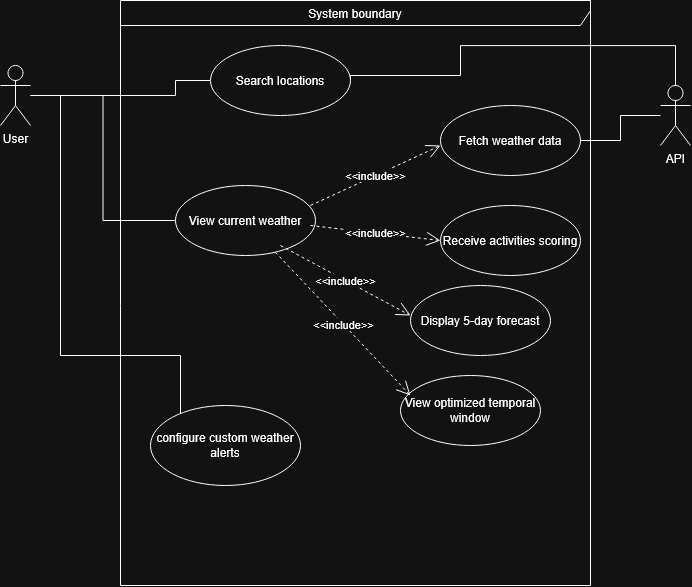

The diagram above was exported from draw.io. Its source (the exported page's mxGraphModel, read from the mxfile embedded in the PNG):
<mxGraphModel dx="1493" dy="851" grid="1" gridSize="10" guides="1" tooltips="1" connect="1" arrows="1" fold="1" page="1" pageScale="1" pageWidth="850" pageHeight="1100" math="0" shadow="0">
  <root>
    <mxCell id="0" />
    <mxCell id="1" parent="0" />
    <mxCell id="0crqL3jrMf0TKs2Brk8_-1" edge="1" parent="1" style="edgeStyle=orthogonalEdgeStyle;rounded=0;orthogonalLoop=1;jettySize=auto;html=1;endArrow=none;endFill=0;entryX=0;entryY=0.5;entryDx=0;entryDy=0;" target="0crqL3jrMf0TKs2Brk8_-5">
      <mxGeometry relative="1" as="geometry">
        <Array as="points">
          <mxPoint x="365" y="220" />
        </Array>
        <mxPoint x="228" y="220" as="sourcePoint" />
        <mxPoint x="358" y="245" as="targetPoint" />
      </mxGeometry>
    </mxCell>
    <mxCell id="0crqL3jrMf0TKs2Brk8_-2" edge="1" parent="1" source="0crqL3jrMf0TKs2Brk8_-4" style="edgeStyle=orthogonalEdgeStyle;rounded=0;orthogonalLoop=1;jettySize=auto;html=1;entryX=0;entryY=0.5;entryDx=0;entryDy=0;endArrow=none;endFill=0;" target="0crqL3jrMf0TKs2Brk8_-6">
      <mxGeometry relative="1" as="geometry" />
    </mxCell>
    <mxCell id="0crqL3jrMf0TKs2Brk8_-3" edge="1" parent="1" source="0crqL3jrMf0TKs2Brk8_-4" style="edgeStyle=orthogonalEdgeStyle;rounded=0;orthogonalLoop=1;jettySize=auto;html=1;entryX=0;entryY=0.5;entryDx=0;entryDy=0;endArrow=none;endFill=0;" target="0crqL3jrMf0TKs2Brk8_-7">
      <mxGeometry relative="1" as="geometry">
        <Array as="points">
          <mxPoint x="250" y="220" />
          <mxPoint x="250" y="480" />
          <mxPoint x="370" y="480" />
          <mxPoint x="370" y="570" />
        </Array>
      </mxGeometry>
    </mxCell>
    <mxCell id="0crqL3jrMf0TKs2Brk8_-4" parent="1" style="shape=umlActor;verticalLabelPosition=bottom;verticalAlign=top;html=1;" value="User" vertex="1">
      <mxGeometry height="60" width="30" x="190" y="190" as="geometry" />
    </mxCell>
    <mxCell id="0crqL3jrMf0TKs2Brk8_-5" parent="1" style="ellipse;whiteSpace=wrap;html=1;" value="Search locations" vertex="1">
      <mxGeometry height="70" width="140" x="400" y="170" as="geometry" />
    </mxCell>
    <mxCell id="0crqL3jrMf0TKs2Brk8_-6" parent="1" style="ellipse;whiteSpace=wrap;html=1;" value="View current weather" vertex="1">
      <mxGeometry height="70" width="140" x="365" y="310" as="geometry" />
    </mxCell>
    <mxCell id="0crqL3jrMf0TKs2Brk8_-7" parent="1" style="ellipse;whiteSpace=wrap;html=1;" value="configure custom weather alerts" vertex="1">
      <mxGeometry height="80" width="150" x="340" y="530" as="geometry" />
    </mxCell>
    <mxCell id="0crqL3jrMf0TKs2Brk8_-8" edge="1" parent="1" style="endArrow=open;endSize=12;dashed=1;html=1;rounded=0;entryX=0;entryY=0.5;entryDx=0;entryDy=0;" target="0crqL3jrMf0TKs2Brk8_-9" value="&amp;lt;&amp;lt;include&amp;gt;&amp;gt;">
      <mxGeometry relative="1" width="160" as="geometry">
        <mxPoint x="500" y="350" as="sourcePoint" />
        <mxPoint x="630" y="420" as="targetPoint" />
      </mxGeometry>
    </mxCell>
    <mxCell id="0crqL3jrMf0TKs2Brk8_-9" parent="1" style="ellipse;whiteSpace=wrap;html=1;" value="Receive activities scoring" vertex="1">
      <mxGeometry height="70" width="140" x="630" y="330" as="geometry" />
    </mxCell>
    <mxCell id="0crqL3jrMf0TKs2Brk8_-10" edge="1" parent="1" style="endArrow=open;endSize=12;dashed=1;html=1;rounded=0;" value="&amp;lt;&amp;lt;include&amp;gt;&amp;gt;">
      <mxGeometry relative="1" width="160" as="geometry">
        <mxPoint x="500" y="330" as="sourcePoint" />
        <mxPoint x="630" y="270" as="targetPoint" />
      </mxGeometry>
    </mxCell>
    <mxCell id="0crqL3jrMf0TKs2Brk8_-11" parent="1" style="ellipse;whiteSpace=wrap;html=1;" value="Fetch weather data" vertex="1">
      <mxGeometry height="70" width="140" x="630" y="230" as="geometry" />
    </mxCell>
    <mxCell id="0crqL3jrMf0TKs2Brk8_-12" edge="1" parent="1" source="0crqL3jrMf0TKs2Brk8_-14" style="edgeStyle=orthogonalEdgeStyle;rounded=0;orthogonalLoop=1;jettySize=auto;html=1;entryX=1;entryY=0.5;entryDx=0;entryDy=0;endArrow=none;endFill=0;" target="0crqL3jrMf0TKs2Brk8_-11">
      <mxGeometry relative="1" as="geometry" />
    </mxCell>
    <mxCell id="0crqL3jrMf0TKs2Brk8_-13" edge="1" parent="1" source="0crqL3jrMf0TKs2Brk8_-14" style="edgeStyle=orthogonalEdgeStyle;rounded=0;orthogonalLoop=1;jettySize=auto;html=1;entryX=1;entryY=0.5;entryDx=0;entryDy=0;endArrow=none;endFill=0;" target="0crqL3jrMf0TKs2Brk8_-5">
      <mxGeometry relative="1" x="0.1006" as="geometry">
        <Array as="points">
          <mxPoint x="865" y="170.1" />
          <mxPoint x="650" y="170.1" />
          <mxPoint x="650" y="200" />
          <mxPoint x="540" y="200" />
        </Array>
      </mxGeometry>
    </mxCell>
    <mxCell id="0crqL3jrMf0TKs2Brk8_-14" parent="1" style="shape=umlActor;verticalLabelPosition=bottom;verticalAlign=top;html=1;" value="API" vertex="1">
      <mxGeometry height="60" width="30" x="850" y="210" as="geometry" />
    </mxCell>
    <mxCell id="0crqL3jrMf0TKs2Brk8_-15" parent="1" style="shape=umlFrame;whiteSpace=wrap;html=1;pointerEvents=0;width=470;height=25;" value="System boundary" vertex="1">
      <mxGeometry height="585" width="470" x="310" y="125" as="geometry" />
    </mxCell>
    <mxCell id="0crqL3jrMf0TKs2Brk8_-16" parent="1" style="ellipse;whiteSpace=wrap;html=1;" value="View optimized temporal window" vertex="1">
      <mxGeometry height="70" width="140" x="590" y="500" as="geometry" />
    </mxCell>
    <mxCell id="0crqL3jrMf0TKs2Brk8_-17" parent="1" style="ellipse;whiteSpace=wrap;html=1;" value="Display 5-day forecast" vertex="1">
      <mxGeometry height="70" width="140" x="600" y="410" as="geometry" />
    </mxCell>
    <mxCell id="0crqL3jrMf0TKs2Brk8_-19" edge="1" parent="1" style="endArrow=open;endSize=12;dashed=1;html=1;rounded=0;" value="&amp;lt;&amp;lt;include&amp;gt;&amp;gt;">
      <mxGeometry relative="1" width="160" as="geometry">
        <mxPoint x="470" y="370" as="sourcePoint" />
        <mxPoint x="600" y="440" as="targetPoint" />
      </mxGeometry>
    </mxCell>
    <mxCell id="0crqL3jrMf0TKs2Brk8_-20" edge="1" parent="1" source="0crqL3jrMf0TKs2Brk8_-6" style="endArrow=open;endSize=12;dashed=1;html=1;rounded=0;" value="&amp;lt;&amp;lt;include&amp;gt;&amp;gt;">
      <mxGeometry relative="1" width="160" as="geometry">
        <mxPoint x="470" y="450" as="sourcePoint" />
        <mxPoint x="600" y="520" as="targetPoint" />
      </mxGeometry>
    </mxCell>
  </root>
</mxGraphModel>